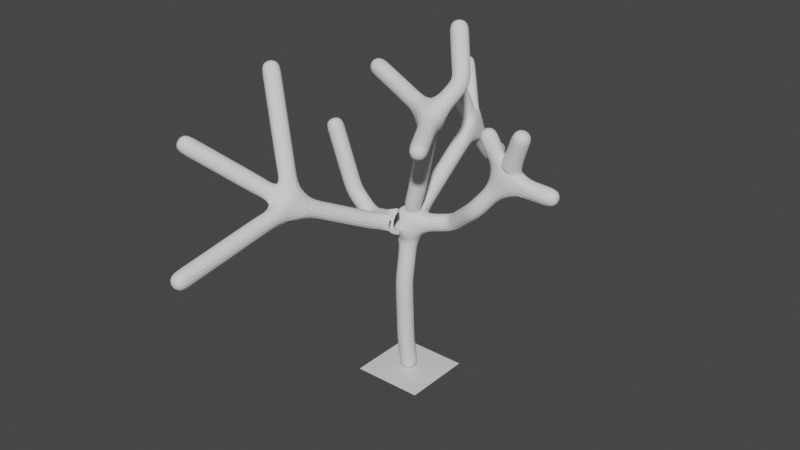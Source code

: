 # Source: Tree1.blend  (saved by Blender 2.80.75; exported with 4.5.12 LTS)
import bpy
from mathutils import Matrix  # noqa: F401  (used for matrix-valued properties, if any)

bpy.ops.wm.read_factory_settings(use_empty=True)
scene = bpy.context.scene
scene.name = 'Scene'

# ---- collections
col_collection = bpy.data.collections.new('Collection'); scene.collection.children.link(col_collection)

# ---- materials (node trees are filled in below, after node groups)
mat_leaf = bpy.data.materials.new('Leaf')
mat_leaf.use_transparent_shadow = False

# ---- material node trees
mat_leaf.use_nodes = True; mat_leaf.node_tree.nodes.clear()
_N = mat_leaf.node_tree.nodes; _L = mat_leaf.node_tree.links
n0 = _N.new('ShaderNodeOutputMaterial'); n0.name = 'Material Output'; n0.location = (300, 300)
n1 = _N.new('ShaderNodeBsdfPrincipled'); n1.name = 'Principled BSDF'; n1.location = (10, 300)
n1.distribution = 'GGX'
n1.subsurface_method = 'BURLEY'
n1.inputs[3].default_value = 1.45
n1.inputs[27].default_value = (0.0, 0.0, 0.0, 1.0)
n1.inputs[28].default_value = 1.0
_L.new(n1.outputs[0], n0.inputs[0])
n0.is_active_output = True

# ---- world
world_world = bpy.data.worlds.new('World'); scene.world = world_world
world_world.use_nodes = True; world_world.node_tree.nodes.clear()
_N = world_world.node_tree.nodes; _L = world_world.node_tree.links
n0 = _N.new('ShaderNodeOutputWorld'); n0.name = 'World Output'; n0.location = (300, 300)
n1 = _N.new('ShaderNodeBackground'); n1.name = 'Background'; n1.location = (10, 300)
n1.inputs[0].default_value = (0.05088, 0.05088, 0.05088, 1.0)
_L.new(n1.outputs[0], n0.inputs[0])
n0.is_active_output = True
world_world.color = (0.05088, 0.05088, 0.05088)
world_world.use_sun_shadow = False
world_world.sun_shadow_jitter_overblur = 0.0

# ---- meshes
me_cube_002 = bpy.data.meshes.new('Cube.002')
me_cube_002.from_pydata([(0.0, 0.0, 0.0), (-1.822e-17, -0.1695, 1.039), (3.862e-16, -0.2461, 2.86), (7.626e-16, 0.005469, 4.556), (-1.291, -3.072, 5.848), (-0.3847, 3.186, 6.286), (2.039, 0.05564, 5.558), (-1.649, 0.327, 4.146), (-2.273, 0.327, 4.713), (-3.021, 0.327, 6.709), (-3.415, -4.754, 7.56), (-2.718, -2.197, 9.079), (-1.389, -6.878, 5.162), (2.735, 0.329, 6.471), (2.235, 0.0921, 7.835), (4.209, 0.5067, 6.32), (3.297, 0.1876, 7.969), (-0.5986, 2.579, 7.78), (-0.414, 4.151, 5.051), (-0.7923, 5.198, 4.785), (-1.272, 4.015, 7.897), (0.7748, -0.1333, 7.816), (1.156, 0.5587, 8.595), (-1.673, 0.5077, 8.524), (1.689, -1.865, 7.568), (0.4555, 1.315, 9.89), (-0.4609, -1.059, 4.9), (1.173, 0.3614, 4.806)], [(0, 1), (1, 2), (2, 3), (26, 4), (3, 5), (27, 6), (3, 7), (7, 8), (8, 9), (4, 10), (4, 11), (4, 12), (6, 13), (13, 14), (13, 15), (13, 16), (5, 17), (5, 18), (18, 19), (5, 20), (3, 21), (21, 22), (21, 23), (21, 24), (22, 25), (3, 26), (3, 27)], [])
_uv = me_cube_002.uv_layers.new(name='UVMap')
_uv.uv.foreach_set('vector', [])
me_cube_002.use_remesh_preserve_volume = False
me_cube_002.use_remesh_preserve_attributes = False
me_cube_002.use_mirror_vertex_groups = False
me_cube_002.update()
me_plane = bpy.data.meshes.new('Plane')
me_plane.from_pydata([(-1.0, -1.0, 0.0), (1.0, -1.0, 0.0), (-1.0, 1.0, 0.0), (1.0, 1.0, 0.0)], [], [(0, 1, 3, 2)])
_uv = me_plane.uv_layers.new(name='UVMap')
_uv.uv.foreach_set('vector', [0.0, 0.0, 1.0, 0.0, 1.0, 1.0, 0.0, 1.0])
me_plane.materials.append(mat_leaf)
me_plane.use_remesh_preserve_volume = False
me_plane.use_remesh_preserve_attributes = False
me_plane.use_mirror_vertex_groups = False
me_plane.update()

# ---- objects
ob_cube = bpy.data.objects.new('Cube', me_cube_002)
ob_plane = bpy.data.objects.new('Plane', me_plane)

# ---- transforms, parenting, visibility, modifiers, constraints
ob_cube.location = (0.0, 0.0, 0.0)
ob_cube.lineart.crease_threshold = 0.0
_m = ob_cube.modifiers.new('Skin', 'SKIN')
_m = ob_cube.modifiers.new('Subdivision', 'SUBSURF')
_m.uv_smooth = 'PRESERVE_CORNERS'
_m.levels = 4
_m.show_only_control_edges = False
ob_plane.location = (0.0, 0.0, 0.0)
ob_plane.lineart.crease_threshold = 0.0

# ---- collection membership
col_collection.objects.link(ob_cube)
col_collection.objects.link(ob_plane)

# ---- scene / render settings (as saved in the file)
scene.frame_start = 1; scene.frame_end = 250; scene.frame_set(1)
scene.render.engine = 'BLENDER_EEVEE_NEXT'
scene.cycles.use_denoising = False
scene.cycles.samples = 128
scene.cycles.sampling_pattern = 'TABULATED_SOBOL'
scene.cycles.use_adaptive_sampling = False
scene.cycles.use_light_tree = False
scene.view_settings.view_transform = 'Filmic'
bpy.context.view_layer.update()

# ---- added for rendering (the .blend has no active camera and no usable light): camera, sun
cam_auto = bpy.data.cameras.new('AutoCamera')
cam_auto.lens = 50.0
cam_auto.sensor_width = 36.0
cam_auto.clip_end = 1000.0
ob_auto_camera = bpy.data.objects.new('AutoCamera', cam_auto)
scene.collection.objects.link(ob_auto_camera)
ob_auto_camera.location = (16.5964, -20.3443, 17.9416)
ob_auto_camera.rotation_euler = (1.09748, -7.21219e-08, 0.694738)
scene.camera = ob_auto_camera
light_auto_sun = bpy.data.lights.new('AutoSun', 'SUN')
light_auto_sun.energy = 3.0
light_auto_sun.angle = 0.0523599
ob_auto_sun = bpy.data.objects.new('AutoSun', light_auto_sun)
scene.collection.objects.link(ob_auto_sun)
ob_auto_sun.rotation_euler = (0.872665, 0.174533, 0.523599)
bpy.context.view_layer.update()
